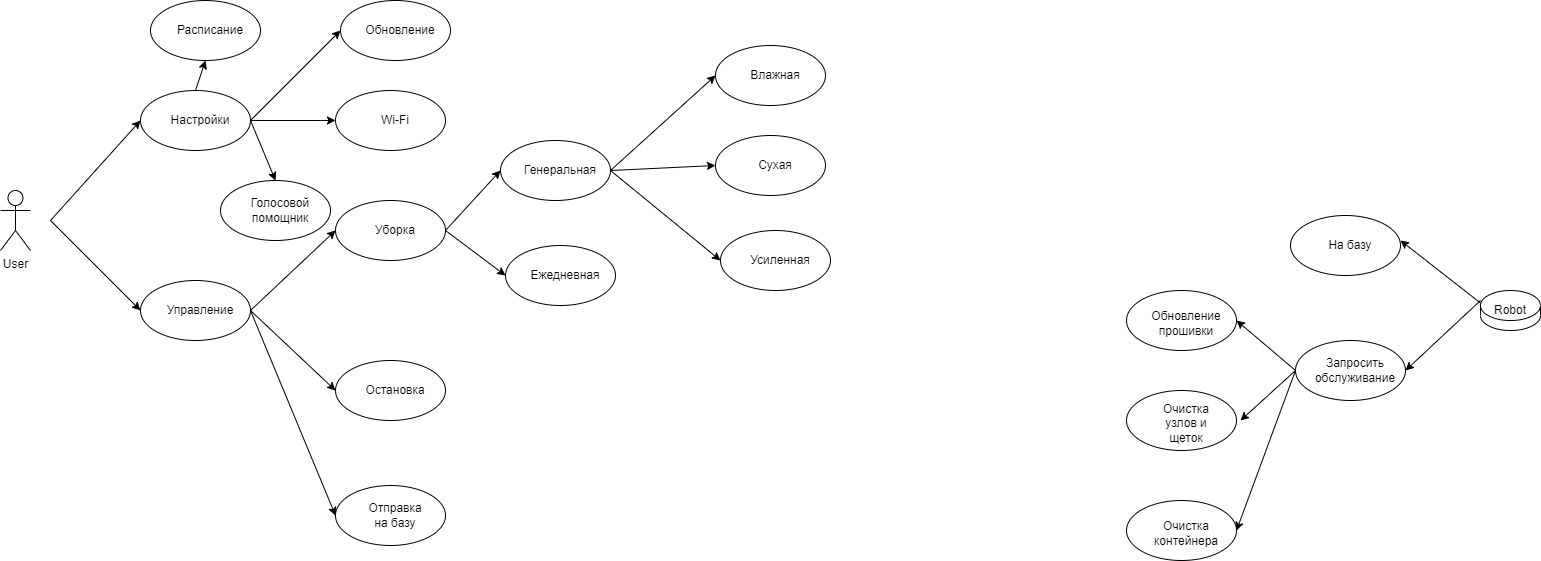

The diagram above was exported from draw.io. Its source (the exported page's mxGraphModel, read from the mxfile embedded in the PNG):
<mxGraphModel dx="1241" dy="671" grid="1" gridSize="10" guides="1" tooltips="1" connect="1" arrows="1" fold="1" page="1" pageScale="1" pageWidth="827" pageHeight="1169" math="0" shadow="0">
  <root>
    <mxCell id="0" />
    <mxCell id="1" parent="0" />
    <mxCell id="2" value="User" style="shape=umlActor;verticalLabelPosition=bottom;verticalAlign=top;html=1;outlineConnect=0;" vertex="1" parent="1">
      <mxGeometry x="60" y="190" width="30" height="60" as="geometry" />
    </mxCell>
    <mxCell id="3" value="" style="ellipse;whiteSpace=wrap;html=1;" vertex="1" parent="1">
      <mxGeometry x="200" y="90" width="110" height="60" as="geometry" />
    </mxCell>
    <mxCell id="4" value="" style="endArrow=classic;html=1;entryX=0;entryY=0.5;entryDx=0;entryDy=0;" edge="1" parent="1" target="3">
      <mxGeometry width="50" height="50" relative="1" as="geometry">
        <mxPoint x="110" y="220" as="sourcePoint" />
        <mxPoint x="200" y="140" as="targetPoint" />
      </mxGeometry>
    </mxCell>
    <mxCell id="5" value="Настройки" style="text;html=1;strokeColor=none;fillColor=none;align=center;verticalAlign=middle;whiteSpace=wrap;rounded=0;" vertex="1" parent="1">
      <mxGeometry x="230" y="105" width="60" height="30" as="geometry" />
    </mxCell>
    <mxCell id="6" value="" style="ellipse;whiteSpace=wrap;html=1;" vertex="1" parent="1">
      <mxGeometry x="400" width="110" height="60" as="geometry" />
    </mxCell>
    <mxCell id="7" value="Обновление" style="text;html=1;strokeColor=none;fillColor=none;align=center;verticalAlign=middle;whiteSpace=wrap;rounded=0;" vertex="1" parent="1">
      <mxGeometry x="430" y="15" width="60" height="30" as="geometry" />
    </mxCell>
    <mxCell id="8" value="" style="endArrow=classic;html=1;exitX=1;exitY=0.5;exitDx=0;exitDy=0;entryX=0;entryY=0.5;entryDx=0;entryDy=0;" edge="1" parent="1" source="3" target="6">
      <mxGeometry width="50" height="50" relative="1" as="geometry">
        <mxPoint x="340" y="170" as="sourcePoint" />
        <mxPoint x="390" y="120" as="targetPoint" />
      </mxGeometry>
    </mxCell>
    <mxCell id="9" value="" style="ellipse;whiteSpace=wrap;html=1;" vertex="1" parent="1">
      <mxGeometry x="200" y="280" width="110" height="60" as="geometry" />
    </mxCell>
    <mxCell id="10" value="Управление" style="text;html=1;strokeColor=none;fillColor=none;align=center;verticalAlign=middle;whiteSpace=wrap;rounded=0;" vertex="1" parent="1">
      <mxGeometry x="230" y="295" width="60" height="30" as="geometry" />
    </mxCell>
    <mxCell id="11" value="" style="endArrow=classic;html=1;entryX=0;entryY=0.5;entryDx=0;entryDy=0;" edge="1" parent="1" target="9">
      <mxGeometry width="50" height="50" relative="1" as="geometry">
        <mxPoint x="110" y="220" as="sourcePoint" />
        <mxPoint x="160" y="170" as="targetPoint" />
      </mxGeometry>
    </mxCell>
    <mxCell id="12" value="" style="ellipse;whiteSpace=wrap;html=1;" vertex="1" parent="1">
      <mxGeometry x="395" y="200" width="110" height="60" as="geometry" />
    </mxCell>
    <mxCell id="13" value="Уборка" style="text;html=1;strokeColor=none;fillColor=none;align=center;verticalAlign=middle;whiteSpace=wrap;rounded=0;" vertex="1" parent="1">
      <mxGeometry x="425" y="215" width="60" height="30" as="geometry" />
    </mxCell>
    <mxCell id="14" value="" style="endArrow=classic;html=1;entryX=0;entryY=0.5;entryDx=0;entryDy=0;exitX=1;exitY=0.5;exitDx=0;exitDy=0;" edge="1" parent="1" source="9" target="12">
      <mxGeometry width="50" height="50" relative="1" as="geometry">
        <mxPoint x="320" y="320" as="sourcePoint" />
        <mxPoint x="440" y="220" as="targetPoint" />
      </mxGeometry>
    </mxCell>
    <mxCell id="15" value="" style="ellipse;whiteSpace=wrap;html=1;" vertex="1" parent="1">
      <mxGeometry x="395" y="360" width="110" height="60" as="geometry" />
    </mxCell>
    <mxCell id="16" value="Остановка" style="text;html=1;strokeColor=none;fillColor=none;align=center;verticalAlign=middle;whiteSpace=wrap;rounded=0;" vertex="1" parent="1">
      <mxGeometry x="425" y="375" width="60" height="30" as="geometry" />
    </mxCell>
    <mxCell id="17" value="" style="endArrow=classic;html=1;entryX=0;entryY=0.5;entryDx=0;entryDy=0;" edge="1" parent="1" target="15">
      <mxGeometry width="50" height="50" relative="1" as="geometry">
        <mxPoint x="310" y="310" as="sourcePoint" />
        <mxPoint x="360" y="260" as="targetPoint" />
      </mxGeometry>
    </mxCell>
    <mxCell id="18" value="" style="ellipse;whiteSpace=wrap;html=1;" vertex="1" parent="1">
      <mxGeometry x="560" y="140" width="110" height="60" as="geometry" />
    </mxCell>
    <mxCell id="19" value="Генеральная" style="text;html=1;strokeColor=none;fillColor=none;align=center;verticalAlign=middle;whiteSpace=wrap;rounded=0;" vertex="1" parent="1">
      <mxGeometry x="590" y="155" width="60" height="30" as="geometry" />
    </mxCell>
    <mxCell id="20" value="" style="endArrow=classic;html=1;entryX=0;entryY=0.5;entryDx=0;entryDy=0;" edge="1" parent="1" target="18">
      <mxGeometry width="50" height="50" relative="1" as="geometry">
        <mxPoint x="505" y="230" as="sourcePoint" />
        <mxPoint x="555" y="180" as="targetPoint" />
      </mxGeometry>
    </mxCell>
    <mxCell id="21" value="" style="ellipse;whiteSpace=wrap;html=1;" vertex="1" parent="1">
      <mxGeometry x="565" y="245" width="110" height="60" as="geometry" />
    </mxCell>
    <mxCell id="22" value="Ежедневная" style="text;html=1;strokeColor=none;fillColor=none;align=center;verticalAlign=middle;whiteSpace=wrap;rounded=0;" vertex="1" parent="1">
      <mxGeometry x="595" y="260" width="60" height="30" as="geometry" />
    </mxCell>
    <mxCell id="23" value="" style="endArrow=classic;html=1;entryX=0;entryY=0.5;entryDx=0;entryDy=0;" edge="1" parent="1" target="21">
      <mxGeometry width="50" height="50" relative="1" as="geometry">
        <mxPoint x="505" y="230" as="sourcePoint" />
        <mxPoint x="555" y="180" as="targetPoint" />
      </mxGeometry>
    </mxCell>
    <mxCell id="25" value="" style="ellipse;whiteSpace=wrap;html=1;" vertex="1" parent="1">
      <mxGeometry x="775" y="45" width="110" height="60" as="geometry" />
    </mxCell>
    <mxCell id="26" value="Влажная" style="text;html=1;strokeColor=none;fillColor=none;align=center;verticalAlign=middle;whiteSpace=wrap;rounded=0;" vertex="1" parent="1">
      <mxGeometry x="805" y="60" width="60" height="30" as="geometry" />
    </mxCell>
    <mxCell id="27" value="" style="ellipse;whiteSpace=wrap;html=1;" vertex="1" parent="1">
      <mxGeometry x="775" y="135" width="110" height="60" as="geometry" />
    </mxCell>
    <mxCell id="28" value="Сухая" style="text;html=1;strokeColor=none;fillColor=none;align=center;verticalAlign=middle;whiteSpace=wrap;rounded=0;" vertex="1" parent="1">
      <mxGeometry x="805" y="150" width="60" height="30" as="geometry" />
    </mxCell>
    <mxCell id="29" value="" style="ellipse;whiteSpace=wrap;html=1;" vertex="1" parent="1">
      <mxGeometry x="780" y="230" width="110" height="60" as="geometry" />
    </mxCell>
    <mxCell id="30" value="Усиленная" style="text;html=1;strokeColor=none;fillColor=none;align=center;verticalAlign=middle;whiteSpace=wrap;rounded=0;" vertex="1" parent="1">
      <mxGeometry x="810" y="245" width="60" height="30" as="geometry" />
    </mxCell>
    <mxCell id="31" value="" style="endArrow=classic;html=1;exitX=1;exitY=0.5;exitDx=0;exitDy=0;entryX=0;entryY=0.5;entryDx=0;entryDy=0;" edge="1" parent="1" source="18" target="29">
      <mxGeometry width="50" height="50" relative="1" as="geometry">
        <mxPoint x="700" y="85" as="sourcePoint" />
        <mxPoint x="485" y="30" as="targetPoint" />
      </mxGeometry>
    </mxCell>
    <mxCell id="32" value="" style="endArrow=classic;html=1;entryX=0;entryY=0.5;entryDx=0;entryDy=0;" edge="1" parent="1" target="27">
      <mxGeometry width="50" height="50" relative="1" as="geometry">
        <mxPoint x="670" y="170" as="sourcePoint" />
        <mxPoint x="750" y="40" as="targetPoint" />
      </mxGeometry>
    </mxCell>
    <mxCell id="33" value="" style="endArrow=classic;html=1;entryX=0;entryY=0.5;entryDx=0;entryDy=0;" edge="1" parent="1" target="25">
      <mxGeometry width="50" height="50" relative="1" as="geometry">
        <mxPoint x="670" y="170" as="sourcePoint" />
        <mxPoint x="750" y="45" as="targetPoint" />
      </mxGeometry>
    </mxCell>
    <mxCell id="35" value="" style="ellipse;whiteSpace=wrap;html=1;" vertex="1" parent="1">
      <mxGeometry x="210" width="110" height="60" as="geometry" />
    </mxCell>
    <mxCell id="36" value="Расписание" style="text;html=1;strokeColor=none;fillColor=none;align=center;verticalAlign=middle;whiteSpace=wrap;rounded=0;" vertex="1" parent="1">
      <mxGeometry x="240" y="15" width="60" height="30" as="geometry" />
    </mxCell>
    <mxCell id="37" value="" style="endArrow=classic;html=1;exitX=0.5;exitY=0;exitDx=0;exitDy=0;entryX=0.5;entryY=1;entryDx=0;entryDy=0;" edge="1" parent="1" source="3" target="35">
      <mxGeometry width="50" height="50" relative="1" as="geometry">
        <mxPoint x="410" y="170" as="sourcePoint" />
        <mxPoint x="460" y="120" as="targetPoint" />
      </mxGeometry>
    </mxCell>
    <mxCell id="38" value="" style="shape=cylinder3;whiteSpace=wrap;html=1;boundedLbl=1;backgroundOutline=1;size=15;" vertex="1" parent="1">
      <mxGeometry x="1540" y="290" width="60" height="40" as="geometry" />
    </mxCell>
    <mxCell id="39" value="Robot" style="text;html=1;strokeColor=none;fillColor=none;align=center;verticalAlign=middle;whiteSpace=wrap;rounded=0;" vertex="1" parent="1">
      <mxGeometry x="1540" y="295" width="60" height="30" as="geometry" />
    </mxCell>
    <mxCell id="40" value="" style="ellipse;whiteSpace=wrap;html=1;" vertex="1" parent="1">
      <mxGeometry x="1350" y="215" width="110" height="60" as="geometry" />
    </mxCell>
    <mxCell id="41" value="На базу" style="text;html=1;strokeColor=none;fillColor=none;align=center;verticalAlign=middle;whiteSpace=wrap;rounded=0;" vertex="1" parent="1">
      <mxGeometry x="1380" y="230" width="60" height="30" as="geometry" />
    </mxCell>
    <mxCell id="42" value="" style="ellipse;whiteSpace=wrap;html=1;" vertex="1" parent="1">
      <mxGeometry x="1355" y="340" width="110" height="60" as="geometry" />
    </mxCell>
    <mxCell id="43" value="Запросить обслуживание" style="text;html=1;strokeColor=none;fillColor=none;align=center;verticalAlign=middle;whiteSpace=wrap;rounded=0;" vertex="1" parent="1">
      <mxGeometry x="1385" y="355" width="60" height="30" as="geometry" />
    </mxCell>
    <mxCell id="44" value="" style="endArrow=classic;html=1;exitX=0;exitY=0.25;exitDx=0;exitDy=0;" edge="1" parent="1" source="39">
      <mxGeometry width="50" height="50" relative="1" as="geometry">
        <mxPoint x="1250" y="190" as="sourcePoint" />
        <mxPoint x="1460" y="240" as="targetPoint" />
      </mxGeometry>
    </mxCell>
    <mxCell id="45" value="" style="endArrow=classic;html=1;entryX=1;entryY=0.5;entryDx=0;entryDy=0;" edge="1" parent="1" target="42">
      <mxGeometry width="50" height="50" relative="1" as="geometry">
        <mxPoint x="1540" y="300" as="sourcePoint" />
        <mxPoint x="1470" y="250" as="targetPoint" />
      </mxGeometry>
    </mxCell>
    <mxCell id="47" value="" style="ellipse;whiteSpace=wrap;html=1;" vertex="1" parent="1">
      <mxGeometry x="1186" y="290" width="110" height="60" as="geometry" />
    </mxCell>
    <mxCell id="48" value="Обновление прошивки" style="text;html=1;strokeColor=none;fillColor=none;align=center;verticalAlign=middle;whiteSpace=wrap;rounded=0;" vertex="1" parent="1">
      <mxGeometry x="1216" y="310" width="60" height="25" as="geometry" />
    </mxCell>
    <mxCell id="49" value="" style="endArrow=classic;html=1;exitX=0;exitY=0.5;exitDx=0;exitDy=0;entryX=1;entryY=0.5;entryDx=0;entryDy=0;" edge="1" parent="1" source="42" target="47">
      <mxGeometry width="50" height="50" relative="1" as="geometry">
        <mxPoint x="1250" y="190" as="sourcePoint" />
        <mxPoint x="1300" y="140" as="targetPoint" />
      </mxGeometry>
    </mxCell>
    <mxCell id="50" value="" style="ellipse;whiteSpace=wrap;html=1;" vertex="1" parent="1">
      <mxGeometry x="1186" y="390" width="110" height="60" as="geometry" />
    </mxCell>
    <mxCell id="51" value="Очистка узлов и щеток" style="text;html=1;strokeColor=none;fillColor=none;align=center;verticalAlign=middle;whiteSpace=wrap;rounded=0;" vertex="1" parent="1">
      <mxGeometry x="1216" y="410" width="60" height="25" as="geometry" />
    </mxCell>
    <mxCell id="52" value="" style="endArrow=classic;html=1;exitX=0;exitY=0.5;exitDx=0;exitDy=0;" edge="1" parent="1" source="42">
      <mxGeometry width="50" height="50" relative="1" as="geometry">
        <mxPoint x="1250" y="470" as="sourcePoint" />
        <mxPoint x="1300" y="420" as="targetPoint" />
      </mxGeometry>
    </mxCell>
    <mxCell id="53" value="" style="ellipse;whiteSpace=wrap;html=1;" vertex="1" parent="1">
      <mxGeometry x="1186" y="500" width="110" height="60" as="geometry" />
    </mxCell>
    <mxCell id="54" value="Очистка контейнера" style="text;html=1;strokeColor=none;fillColor=none;align=center;verticalAlign=middle;whiteSpace=wrap;rounded=0;" vertex="1" parent="1">
      <mxGeometry x="1216" y="520" width="60" height="25" as="geometry" />
    </mxCell>
    <mxCell id="55" value="" style="endArrow=classic;html=1;entryX=1;entryY=0.5;entryDx=0;entryDy=0;exitX=0;exitY=0.5;exitDx=0;exitDy=0;" edge="1" parent="1" source="42" target="53">
      <mxGeometry width="50" height="50" relative="1" as="geometry">
        <mxPoint x="1350" y="370" as="sourcePoint" />
        <mxPoint x="1300" y="430" as="targetPoint" />
      </mxGeometry>
    </mxCell>
    <mxCell id="56" value="" style="ellipse;whiteSpace=wrap;html=1;" vertex="1" parent="1">
      <mxGeometry x="395" y="485" width="110" height="60" as="geometry" />
    </mxCell>
    <mxCell id="57" value="Отправка на базу" style="text;html=1;strokeColor=none;fillColor=none;align=center;verticalAlign=middle;whiteSpace=wrap;rounded=0;" vertex="1" parent="1">
      <mxGeometry x="425" y="500" width="60" height="30" as="geometry" />
    </mxCell>
    <mxCell id="59" value="" style="endArrow=classic;html=1;exitX=1;exitY=0.5;exitDx=0;exitDy=0;entryX=0;entryY=0.5;entryDx=0;entryDy=0;" edge="1" parent="1" source="9" target="56">
      <mxGeometry width="50" height="50" relative="1" as="geometry">
        <mxPoint x="420" y="340" as="sourcePoint" />
        <mxPoint x="470" y="290" as="targetPoint" />
      </mxGeometry>
    </mxCell>
    <mxCell id="60" value="" style="ellipse;whiteSpace=wrap;html=1;" vertex="1" parent="1">
      <mxGeometry x="395" y="90" width="110" height="60" as="geometry" />
    </mxCell>
    <mxCell id="61" value="Wi-Fi" style="text;html=1;strokeColor=none;fillColor=none;align=center;verticalAlign=middle;whiteSpace=wrap;rounded=0;" vertex="1" parent="1">
      <mxGeometry x="425" y="105" width="60" height="30" as="geometry" />
    </mxCell>
    <mxCell id="62" value="" style="endArrow=classic;html=1;exitX=1;exitY=0.5;exitDx=0;exitDy=0;entryX=0;entryY=0.5;entryDx=0;entryDy=0;" edge="1" parent="1" source="3" target="60">
      <mxGeometry width="50" height="50" relative="1" as="geometry">
        <mxPoint x="630" y="330" as="sourcePoint" />
        <mxPoint x="680" y="280" as="targetPoint" />
      </mxGeometry>
    </mxCell>
    <mxCell id="63" value="" style="ellipse;whiteSpace=wrap;html=1;" vertex="1" parent="1">
      <mxGeometry x="280" y="180" width="110" height="60" as="geometry" />
    </mxCell>
    <mxCell id="64" value="Голосовой помощник" style="text;html=1;strokeColor=none;fillColor=none;align=center;verticalAlign=middle;whiteSpace=wrap;rounded=0;" vertex="1" parent="1">
      <mxGeometry x="310" y="195" width="60" height="30" as="geometry" />
    </mxCell>
    <mxCell id="67" value="" style="endArrow=classic;html=1;exitX=1;exitY=0.5;exitDx=0;exitDy=0;entryX=0.5;entryY=0;entryDx=0;entryDy=0;" edge="1" parent="1" source="3" target="63">
      <mxGeometry width="50" height="50" relative="1" as="geometry">
        <mxPoint x="630" y="320" as="sourcePoint" />
        <mxPoint x="680" y="270" as="targetPoint" />
      </mxGeometry>
    </mxCell>
  </root>
</mxGraphModel>